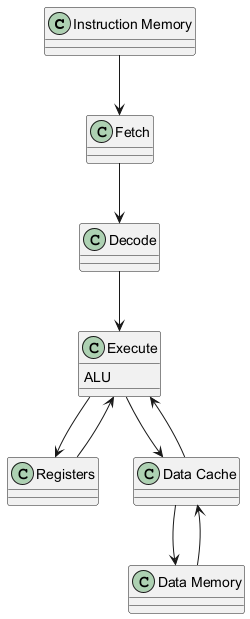

The diagram above was rendered by PlantUML. Its source (embedded in the PNG):
@startuml
class "Instruction Memory"
class "Fetch"
class "Decode"
class "Execute" {
  ALU
}
class "Registers"
class "Data Cache"
class "Data Memory"

"Instruction Memory" --> "Fetch"
"Fetch" --> "Decode"
"Decode" --> "Execute"
"Execute" --> "Registers"
"Registers" --> "Execute"
"Execute" --> "Data Cache"
"Data Cache" --> "Execute"
"Data Cache" --> "Data Memory"
"Data Memory" --> "Data Cache"
@enduml